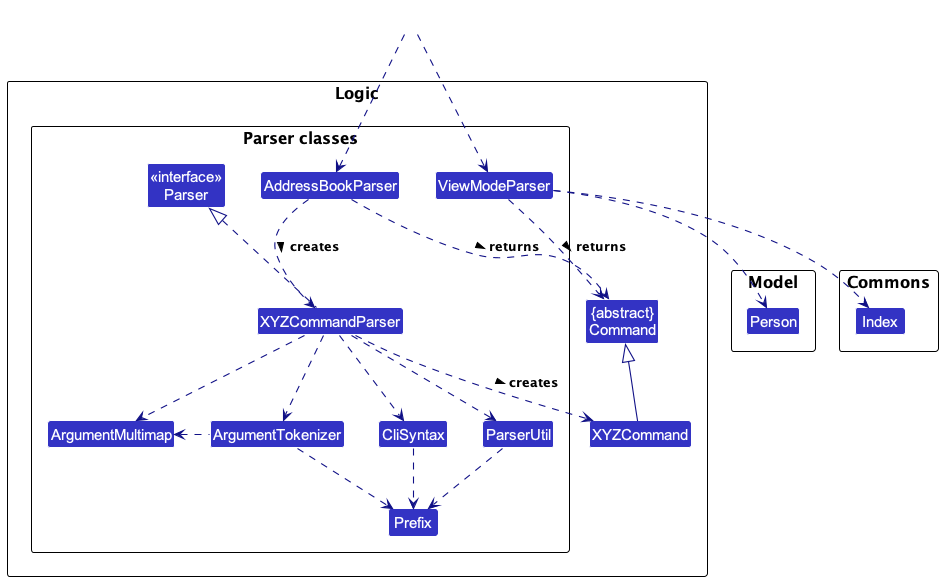

The diagram above was rendered by PlantUML. Its source (embedded in the PNG):
@startuml
!include style.puml
skinparam arrowThickness 1.1
skinparam arrowColor LOGIC_COLOR_T4
skinparam classBackgroundColor LOGIC_COLOR

package "Logic" {
package "Parser classes"{
Class "<<interface>>\nParser" as Parser
Class AddressBookParser
Class ViewModeParser
Class XYZCommandParser
Class CliSyntax
Class ParserUtil
Class ArgumentMultimap
Class ArgumentTokenizer
Class Prefix
}

Class "{abstract}\nCommand" as Command
Class XYZCommand
}


package "Model" {
Class Person
}


package "Commons" {
Class Index
}

Class HiddenOutside #FFFFFF
HiddenOutside ..> AddressBookParser
HiddenOutside ..> ViewModeParser

AddressBookParser ..> XYZCommandParser: creates >
ViewModeParser ..> Index
ViewModeParser ..> Person

XYZCommandParser ..> XYZCommand : creates >
AddressBookParser ..> Command : returns >
ViewModeParser ..> Command : returns >
XYZCommandParser .up.|> Parser
XYZCommandParser ..> ArgumentMultimap
XYZCommandParser ..> ArgumentTokenizer
ArgumentTokenizer .left.> ArgumentMultimap
XYZCommandParser ..> CliSyntax
CliSyntax ..> Prefix
XYZCommandParser ..> ParserUtil
ParserUtil .down.> Prefix
ArgumentTokenizer .down.> Prefix
XYZCommand -up-|> Command
@enduml